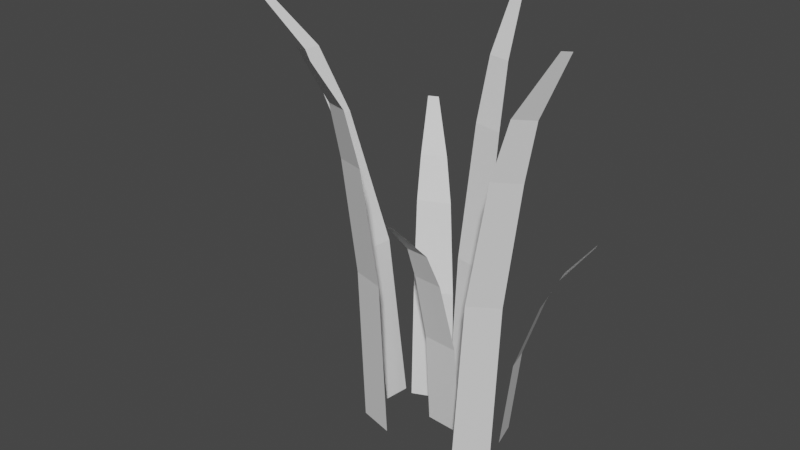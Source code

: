 # Source: grass.blend  (saved by Blender 3.6.13; exported with 4.5.12 LTS)
import bpy
from mathutils import Matrix  # noqa: F401  (used for matrix-valued properties, if any)

bpy.ops.wm.read_factory_settings(use_empty=True)
scene = bpy.context.scene
scene.name = 'Scene'

# ---- collections
col_collection = bpy.data.collections.new('Collection'); scene.collection.children.link(col_collection)

# ---- materials (node trees are filled in below, after node groups)
mat_grass = bpy.data.materials.new('grass')
mat_grass.use_transparent_shadow = False

# ---- material node trees
mat_grass.use_nodes = True; mat_grass.node_tree.nodes.clear()
_N = mat_grass.node_tree.nodes; _L = mat_grass.node_tree.links
n0 = _N.new('ShaderNodeBsdfPrincipled'); n0.name = 'Principled BSDF'; n0.location = (10, 300)
n0.distribution = 'GGX'
n0.subsurface_method = 'RANDOM_WALK_SKIN'
n0.inputs[3].default_value = 1.45
n0.inputs[27].default_value = (0.0, 0.0, 0.0, 1.0)
n0.inputs[28].default_value = 1.0
n1 = _N.new('ShaderNodeOutputMaterial'); n1.name = 'Material Output'; n1.location = (300, 300)
_L.new(n0.outputs[0], n1.inputs[0])
n1.is_active_output = True

# ---- world
world_world = bpy.data.worlds.new('World'); scene.world = world_world
world_world.use_nodes = True; world_world.node_tree.nodes.clear()
_N = world_world.node_tree.nodes; _L = world_world.node_tree.links
n0 = _N.new('ShaderNodeOutputWorld'); n0.name = 'World Output'; n0.location = (300, 300)
n1 = _N.new('ShaderNodeBackground'); n1.name = 'Background'; n1.location = (10, 300)
n1.inputs[0].default_value = (0.05088, 0.05088, 0.05088, 1.0)
_L.new(n1.outputs[0], n0.inputs[0])
n0.is_active_output = True
world_world.color = (0.05088, 0.05088, 0.05088)
world_world.use_sun_shadow = False
world_world.sun_shadow_jitter_overblur = 0.0

# ---- meshes
me_plane_001 = bpy.data.meshes.new('Plane.001')
me_plane_001.from_pydata([(-0.1286, -0.0609, -0.0223), (-0.05727, -0.0789, -0.0223), (-0.03953, -0.3015, 0.827), (-0.02207, -0.3059, 0.827), (-0.08039, -0.1916, 0.6963), (-0.09828, -0.1468, 0.5768), (-0.1187, -0.08778, 0.3205), (-0.05329, -0.1043, 0.3205), (-0.04302, -0.1607, 0.5768), (-0.03795, -0.2023, 0.6963), (-0.1198, 0.05647, -0.0223), (-0.1265, 0.003223, -0.0223), (-0.4468, -0.02355, 0.827), (-0.4484, -0.03658, 0.827), (-0.2975, 0.01313, 0.6963), (-0.2369, 0.02899, 0.5768), (-0.1564, 0.04756, 0.3205), (-0.1625, -0.00126, 0.3205), (-0.2421, -0.01227, 0.5768), (-0.3015, -0.01856, 0.6963), (0.08771, -0.05777, -0.0223), (0.1489, -0.01906, -0.0223), (0.2762, -0.07033, 0.827), (0.2912, -0.06085, 0.827), (0.19, -0.0647, 0.6963), (0.1539, -0.06316, 0.5768), (0.1087, -0.0592, 0.3205), (0.1648, -0.02371, 0.3205), (0.2013, -0.03317, 0.5768), (0.2264, -0.04167, 0.6963), (0.07295, 0.03486, -0.0223), (-0.004062, 0.0491, -0.0223), (-0.01644, 0.2766, 0.827), (-0.03529, 0.2801, 0.827), (0.02459, 0.1662, 0.6963), (0.04265, 0.1212, 0.5768), (0.06301, 0.06188, 0.3205), (-0.007602, 0.07493, 0.3205), (-0.01702, 0.1323, 0.5768), (-0.02125, 0.1747, 0.6963), (-0.02085, 0.08661, -0.0223), (-0.1003, 0.05089, -0.0223), (-0.1741, 0.2214, 0.5647), (-0.1936, 0.2126, 0.5647), (-0.1039, 0.16, 0.4743), (-0.07401, 0.1358, 0.3917), (-0.03793, 0.1017, 0.2146), (-0.1108, 0.06894, 0.2146), (-0.1356, 0.1081, 0.3917), (-0.1512, 0.1387, 0.4743), (0.1344, 0.0323, -0.0223), (0.1205, 0.08493, -0.0223), (0.2835, 0.07399, 0.4426), (0.2803, 0.08692, 0.4424), (0.2267, 0.05702, 0.3647), (0.198, 0.0475, 0.3018), (0.1541, 0.03738, 0.1632), (0.1414, 0.08563, 0.1632), (0.1872, 0.08828, 0.3018), (0.2188, 0.08846, 0.3644), (-0.02153, 0.01109, -0.0223), (0.05711, 0.006421, -0.0223), (-0.007966, -0.1374, 0.475), (0.01128, -0.1386, 0.475), (-0.01438, -0.06961, 0.3984), (-0.01846, -0.04206, 0.3285), (-0.02007, -0.005504, 0.1784), (0.05203, -0.009789, 0.1784), (0.04247, -0.04568, 0.3285), (0.03242, -0.07239, 0.3984)], [], [(4, 2, 3, 9), (0, 6, 7, 1), (6, 5, 8, 7), (5, 4, 9, 8), (14, 12, 13, 19), (10, 16, 17, 11), (16, 15, 18, 17), (15, 14, 19, 18), (24, 22, 23, 29), (20, 26, 27, 21), (26, 25, 28, 27), (25, 24, 29, 28), (34, 32, 33, 39), (30, 36, 37, 31), (36, 35, 38, 37), (35, 34, 39, 38), (44, 42, 43, 49), (40, 46, 47, 41), (46, 45, 48, 47), (45, 44, 49, 48), (54, 52, 53, 59), (50, 56, 57, 51), (56, 55, 58, 57), (55, 54, 59, 58), (64, 62, 63, 69), (60, 66, 67, 61), (66, 65, 68, 67), (65, 64, 69, 68)])
_uv = me_plane_001.uv_layers.new(name='UVMap')
_uv.uv.foreach_set('vector', [0.2418, 0.7759, 0.1891, 0.9535, 0.1702, 0.9554, 0.1958, 0.7805, 0.2474, 0.0001821, 0.2666, 0.3627, 0.1958, 0.3698, 0.1702, 0.007936, 0.2666, 0.3627, 0.2583, 0.6409, 0.1984, 0.6469, 0.1958, 0.3698, 0.2583, 0.6409, 0.2418, 0.7759, 0.1958, 0.7805, 0.1984, 0.6469, 0.05451, 0.7896, 0.01399, 0.9986, 0.0001821, 0.9998, 0.02093, 0.7924, 0.0566, 0.0001821, 0.07322, 0.3637, 0.02148, 0.3681, 0.0001821, 0.00496, 0.07322, 0.3637, 0.06714, 0.6478, 0.02343, 0.6515, 0.02148, 0.3681, 0.06714, 0.6478, 0.05451, 0.7896, 0.02093, 0.7924, 0.02343, 0.6515, 0.3421, 0.7671, 0.2856, 0.9225, 0.267, 0.9246, 0.2969, 0.7722, 0.3429, 0.0001821, 0.3659, 0.3619, 0.2963, 0.3698, 0.267, 0.008794, 0.3659, 0.3619, 0.3587, 0.6364, 0.3, 0.6431, 0.2963, 0.3698, 0.3587, 0.6364, 0.3421, 0.7671, 0.2969, 0.7722, 0.3, 0.6431, 0.1432, 0.7763, 0.09374, 0.9552, 0.07358, 0.9569, 0.09418, 0.7802, 0.156, 0.0001821, 0.1698, 0.363, 0.09427, 0.3691, 0.07358, 0.006856, 0.1698, 0.363, 0.1597, 0.6411, 0.0959, 0.6463, 0.09427, 0.3691, 0.1597, 0.6411, 0.1432, 0.7763, 0.09418, 0.7802, 0.0959, 0.6463, 0.4553, 0.7821, 0.4182, 0.9739, 0.3958, 0.9748, 0.4007, 0.7845, 0.4876, -0.00208, 0.4851, 0.3629, 0.4009, 0.3666, 0.3958, 0.001868, 0.4851, 0.3629, 0.4709, 0.6442, 0.3997, 0.6473, 0.4009, 0.3666, 0.4709, 0.6442, 0.4553, 0.7821, 0.4007, 0.7845, 0.3997, 0.6473, 0.6374, 0.7483, 0.6371, 0.9509, 0.623, 0.9508, 0.6032, 0.748, 0.6388, -0.003679, 0.638, 0.3425, 0.5853, 0.3421, 0.5813, -0.004131, 0.638, 0.3425, 0.6388, 0.613, 0.5943, 0.6126, 0.5853, 0.3421, 0.6388, 0.613, 0.6374, 0.7483, 0.6032, 0.748, 0.5943, 0.6126, 0.5684, 0.7953, 0.5574, 0.9845, 0.537, 0.9845, 0.5189, 0.7953, 0.581, -0.004131, 0.5784, 0.3696, 0.5022, 0.3696, 0.4978, -0.004131, 0.5784, 0.3696, 0.5744, 0.656, 0.51, 0.656, 0.5022, 0.3696, 0.5744, 0.656, 0.5684, 0.7953, 0.5189, 0.7953, 0.51, 0.656])
me_plane_001.materials.append(mat_grass)
me_plane_001.update()

# ---- objects
ob_grass = bpy.data.objects.new('Grass', me_plane_001)

# ---- transforms, parenting, visibility, modifiers, constraints
ob_grass.location = (0.0, 0.0, 0.0)

# ---- collection membership
col_collection.objects.link(ob_grass)

# ---- scene / render settings (as saved in the file)
scene.frame_start = 1; scene.frame_end = 250; scene.frame_set(1)
scene.render.engine = 'BLENDER_EEVEE_NEXT'
scene.cycles.sampling_pattern = 'TABULATED_SOBOL'
scene.view_settings.view_transform = 'Filmic'
bpy.context.view_layer.update()

# ---- added for rendering (the .blend has no active camera and no usable light): camera, sun
cam_auto = bpy.data.cameras.new('AutoCamera')
cam_auto.lens = 50.0
cam_auto.sensor_width = 36.0
cam_auto.clip_end = 1000.0
ob_auto_camera = bpy.data.objects.new('AutoCamera', cam_auto)
scene.collection.objects.link(ob_auto_camera)
ob_auto_camera.location = (1.09599, -1.42245, 1.34205)
ob_auto_camera.rotation_euler = (1.09748, -7.21219e-08, 0.694738)
scene.camera = ob_auto_camera
light_auto_sun = bpy.data.lights.new('AutoSun', 'SUN')
light_auto_sun.energy = 3.0
light_auto_sun.angle = 0.0523599
ob_auto_sun = bpy.data.objects.new('AutoSun', light_auto_sun)
scene.collection.objects.link(ob_auto_sun)
ob_auto_sun.rotation_euler = (0.872665, 0.174533, 0.523599)
bpy.context.view_layer.update()
